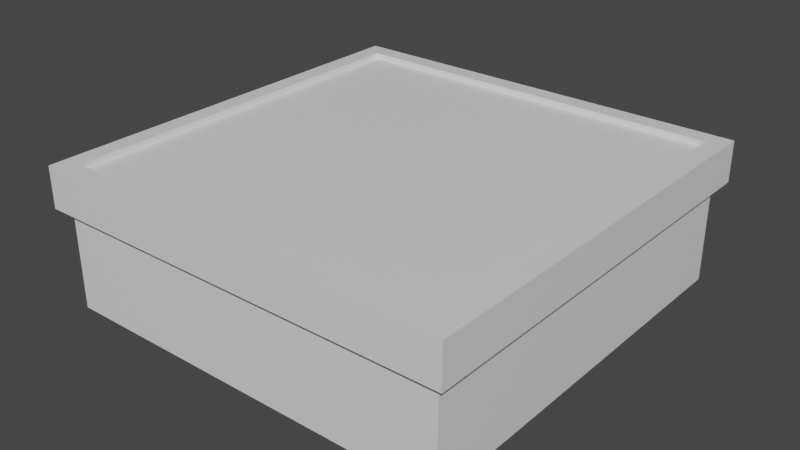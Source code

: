 # Source: building_top.blend  (saved by Blender 2.82.7; exported with 4.5.12 LTS)
import bpy
from mathutils import Matrix  # noqa: F401  (used for matrix-valued properties, if any)

bpy.ops.wm.read_factory_settings(use_empty=True)
scene = bpy.context.scene
scene.name = 'Scene'

# ---- collections
col_collection = bpy.data.collections.new('Collection'); scene.collection.children.link(col_collection)

# ---- materials (node trees are filled in below, after node groups)
mat_material = bpy.data.materials.new('Material')
mat_material.alpha_threshold = 0.0
mat_material.use_transparent_shadow = False
mat_material.line_color = (0.0, 0.0, 0.0, 1.0)

# ---- material node trees
mat_material.use_nodes = True; mat_material.node_tree.nodes.clear()
_N = mat_material.node_tree.nodes; _L = mat_material.node_tree.links
n0 = _N.new('ShaderNodeOutputMaterial'); n0.name = 'Material Output'; n0.location = (300, 300)
n1 = _N.new('ShaderNodeBsdfPrincipled'); n1.name = 'Principled BSDF'; n1.location = (10, 300)
n1.distribution = 'GGX'
n1.subsurface_method = 'BURLEY'
n1.inputs[2].default_value = 0.4
n1.inputs[3].default_value = 1.45
n1.inputs[27].default_value = (0.0, 0.0, 0.0, 1.0)
n1.inputs[28].default_value = 1.0
_L.new(n1.outputs[0], n0.inputs[0])
n0.is_active_output = True

# ---- world
world_world = bpy.data.worlds.new('World'); scene.world = world_world
world_world.use_nodes = True; world_world.node_tree.nodes.clear()
_N = world_world.node_tree.nodes; _L = world_world.node_tree.links
n0 = _N.new('ShaderNodeOutputWorld'); n0.name = 'World Output'; n0.location = (300, 300)
n1 = _N.new('ShaderNodeBackground'); n1.name = 'Background'; n1.location = (10, 300)
n1.inputs[0].default_value = (0.05088, 0.05088, 0.05088, 1.0)
_L.new(n1.outputs[0], n0.inputs[0])
n0.is_active_output = True
world_world.color = (0.05088, 0.05088, 0.05088)
world_world.use_sun_shadow = False
world_world.sun_shadow_jitter_overblur = 0.0

# ---- meshes
me_cube = bpy.data.meshes.new('Cube')
me_cube.from_pydata([(2.741, 2.741, 2.0), (2.85, 2.85, 0.0), (2.741, -2.741, 2.0), (2.85, -2.85, 0.0), (-2.741, 2.741, 2.0), (-2.85, 2.85, 0.0), (-2.741, -2.741, 2.0), (-2.85, -2.85, 0.0), (2.85, 2.85, 1.421), (-2.85, -2.85, 1.421), (2.85, -2.85, 1.421), (-2.85, 2.85, 1.421), (-3.0, -3.0, 1.421), (-3.0, -3.0, 2.0), (3.0, -3.0, 2.0), (3.0, 3.0, 2.0), (-3.0, 3.0, 2.0), (3.0, 3.0, 1.421), (3.0, -3.0, 1.421), (-3.0, 3.0, 1.421), (3.0, -3.0, 2.0), (-3.0, -3.0, 2.0), (3.0, 3.0, 2.0), (-3.0, 3.0, 2.0), (2.741, -2.741, 1.919), (-2.741, -2.741, 1.919), (2.741, 2.741, 1.919), (-2.741, 2.741, 1.919)], [], [(0, 4, 27, 26), (11, 9, 12, 19), (21, 23, 16, 13), (5, 1, 3, 7), (20, 21, 13, 14), (10, 8, 17, 18), (5, 11, 8, 1), (1, 8, 10, 3), (7, 9, 11, 5), (3, 10, 9, 7), (18, 14, 13, 12), (12, 13, 16, 19), (17, 15, 14, 18), (19, 16, 15, 17), (22, 20, 14, 15), (8, 11, 19, 17), (23, 22, 15, 16), (9, 10, 18, 12), (2, 6, 21, 20), (0, 2, 20, 22), (6, 4, 23, 21), (4, 0, 22, 23), (26, 27, 25, 24), (2, 0, 26, 24), (4, 6, 25, 27), (6, 2, 24, 25)])
_uv = me_cube.uv_layers.new(name='UVMap')
_uv.uv.foreach_set('vector', [0.6358, 0.5108, 0.8642, 0.5108, 0.8642, 0.5108, 0.6358, 0.5108, 0.5526, 0.25, 0.5526, 0.0, 0.5526, 0.0, 0.5526, 0.25, 0.875, 0.75, 0.875, 0.5, 0.875, 0.5, 0.875, 0.75, 0.125, 0.5, 0.375, 0.5, 0.375, 0.75, 0.125, 0.75, 0.625, 0.75, 0.875, 0.75, 0.875, 0.75, 0.625, 0.75, 0.5526, 0.75, 0.5526, 0.5, 0.5526, 0.5, 0.5526, 0.75, 0.375, 0.25, 0.5526, 0.25, 0.5526, 0.5, 0.375, 0.5, 0.375, 0.5, 0.5526, 0.5, 0.5526, 0.75, 0.375, 0.75, 0.375, 0.0, 0.5526, 0.0, 0.5526, 0.25, 0.375, 0.25, 0.375, 0.75, 0.5526, 0.75, 0.5526, 1.0, 0.375, 1.0, 0.5526, 0.75, 0.625, 0.75, 0.625, 1.0, 0.5526, 1.0, 0.5526, 0.0, 0.625, 0.0, 0.625, 0.25, 0.5526, 0.25, 0.5526, 0.5, 0.625, 0.5, 0.625, 0.75, 0.5526, 0.75, 0.5526, 0.25, 0.625, 0.25, 0.625, 0.5, 0.5526, 0.5, 0.625, 0.5, 0.625, 0.75, 0.625, 0.75, 0.625, 0.5, 0.5526, 0.5, 0.5526, 0.25, 0.5526, 0.25, 0.5526, 0.5, 0.875, 0.5, 0.625, 0.5, 0.625, 0.5, 0.875, 0.5, 0.5526, 1.0, 0.5526, 0.75, 0.5526, 0.75, 0.5526, 1.0, 0.6358, 0.7392, 0.8642, 0.7392, 0.875, 0.75, 0.625, 0.75, 0.6358, 0.5108, 0.6358, 0.7392, 0.625, 0.75, 0.625, 0.5, 0.8642, 0.7392, 0.8642, 0.5108, 0.875, 0.5, 0.875, 0.75, 0.8642, 0.5108, 0.6358, 0.5108, 0.625, 0.5, 0.875, 0.5, 0.6358, 0.5108, 0.8642, 0.5108, 0.8642, 0.7392, 0.6358, 0.7392, 0.6358, 0.7392, 0.6358, 0.5108, 0.6358, 0.5108, 0.6358, 0.7392, 0.8642, 0.5108, 0.8642, 0.7392, 0.8642, 0.7392, 0.8642, 0.5108, 0.8642, 0.7392, 0.6358, 0.7392, 0.6358, 0.7392, 0.8642, 0.7392])
me_cube.materials.append(mat_material)
me_cube.use_remesh_preserve_volume = False
me_cube.use_remesh_preserve_attributes = False
me_cube.use_mirror_vertex_groups = False
me_cube.update()

# ---- objects
ob_cube = bpy.data.objects.new('Cube', me_cube)

# ---- transforms, parenting, visibility, modifiers, constraints
ob_cube.location = (0.0, 0.0, 0.0)
ob_cube.lock_rotations_4d = False
ob_cube.empty_display_type = 'ARROWS'
ob_cube.lineart.crease_threshold = 0.0

# ---- collection membership
col_collection.objects.link(ob_cube)

# ---- scene / render settings (as saved in the file)
scene.frame_start = 1; scene.frame_end = 250; scene.frame_set(1)
scene.render.engine = 'BLENDER_EEVEE_NEXT'
scene.cycles.use_denoising = False
scene.cycles.samples = 128
scene.cycles.sampling_pattern = 'TABULATED_SOBOL'
scene.cycles.use_adaptive_sampling = False
scene.cycles.use_light_tree = False
scene.view_settings.view_transform = 'Filmic'
bpy.context.view_layer.update()

# ---- added for rendering (the .blend has no active camera and no usable light): camera, sun
cam_auto = bpy.data.cameras.new('AutoCamera')
cam_auto.lens = 50.0
cam_auto.sensor_width = 36.0
cam_auto.clip_end = 1000.0
ob_auto_camera = bpy.data.objects.new('AutoCamera', cam_auto)
scene.collection.objects.link(ob_auto_camera)
ob_auto_camera.location = (8.06592, -9.67911, 7.45274)
ob_auto_camera.rotation_euler = (1.09748, -7.21219e-08, 0.694738)
scene.camera = ob_auto_camera
light_auto_sun = bpy.data.lights.new('AutoSun', 'SUN')
light_auto_sun.energy = 3.0
light_auto_sun.angle = 0.0523599
ob_auto_sun = bpy.data.objects.new('AutoSun', light_auto_sun)
scene.collection.objects.link(ob_auto_sun)
ob_auto_sun.rotation_euler = (0.872665, 0.174533, 0.523599)
bpy.context.view_layer.update()
